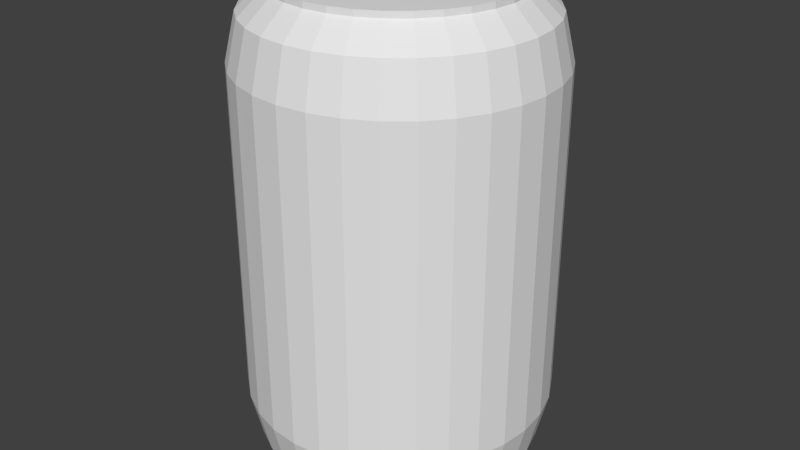 # Source: Barrel.blend  (saved by Blender 2.76.0; exported with 4.5.12 LTS)
import bpy
from mathutils import Matrix  # noqa: F401  (used for matrix-valued properties, if any)

bpy.ops.wm.read_factory_settings(use_empty=True)
scene = bpy.context.scene
scene.name = 'Scene'

# ---- collections
col_collection_1 = bpy.data.collections.new('Collection 1'); scene.collection.children.link(col_collection_1)

# ---- world
world_world = bpy.data.worlds.new('World'); scene.world = world_world
world_world.color = (0.05088, 0.05088, 0.05088)
world_world.use_sun_shadow = False
world_world.sun_shadow_jitter_overblur = 0.0
world_world.cycles.sampling_method = 'MANUAL'
world_world.cycles.sample_map_resolution = 256

# ---- meshes
me_cylinder = bpy.data.meshes.new('Cylinder')
me_cylinder.from_pydata([(0.0, 0.002696, -0.395), (0.0, 1.619, -0.395), (0.07706, 0.002696, -0.3874), (0.07706, 1.619, -0.3874), (0.1512, 0.002696, -0.3649), (0.1512, 1.619, -0.3649), (0.2194, 0.002696, -0.3284), (0.2194, 1.619, -0.3284), (0.2793, 0.002696, -0.2793), (0.2793, 1.619, -0.2793), (0.3284, 0.002696, -0.2194), (0.3284, 1.619, -0.2194), (0.3649, 0.002696, -0.1512), (0.3649, 1.619, -0.1512), (0.3874, 0.002696, -0.07706), (0.3874, 1.619, -0.07706), (0.395, 0.002696, -3.015e-08), (0.395, 1.619, -3.092e-07), (0.3874, 0.002696, 0.07706), (0.3874, 1.619, 0.07706), (0.3649, 0.002696, 0.1512), (0.3649, 1.619, 0.1512), (0.3284, 0.002696, 0.2194), (0.3284, 1.619, 0.2194), (0.2793, 0.002696, 0.2793), (0.2793, 1.619, 0.2793), (0.2194, 0.002696, 0.3284), (0.2194, 1.619, 0.3284), (0.1512, 0.002696, 0.3649), (0.1512, 1.619, 0.3649), (0.07706, 0.002696, 0.3874), (0.07706, 1.619, 0.3874), (-1.287e-07, 0.002696, 0.395), (-1.287e-07, 1.619, 0.395), (-0.07706, 0.002696, 0.3874), (-0.07706, 1.619, 0.3874), (-0.1512, 0.002696, 0.3649), (-0.1512, 1.619, 0.3649), (-0.2194, 0.002696, 0.3284), (-0.2194, 1.619, 0.3284), (-0.2793, 0.002696, 0.2793), (-0.2793, 1.619, 0.2793), (-0.3284, 0.002696, 0.2194), (-0.3284, 1.619, 0.2194), (-0.3649, 0.002696, 0.1512), (-0.3649, 1.619, 0.1512), (-0.3874, 0.002696, 0.07706), (-0.3874, 1.619, 0.07706), (-0.395, 0.002696, -3.82e-07), (-0.395, 1.619, -6.668e-07), (-0.3874, 0.002696, -0.07706), (-0.3874, 1.619, -0.07706), (-0.3649, 0.002696, -0.1512), (-0.3649, 1.619, -0.1512), (-0.3284, 0.002696, -0.2194), (-0.3284, 1.619, -0.2194), (-0.2793, 0.002696, -0.2793), (-0.2793, 1.619, -0.2793), (-0.2194, 0.002696, -0.3284), (-0.2194, 1.619, -0.3284), (-0.1512, 0.002696, -0.3649), (-0.1512, 1.619, -0.3649), (-0.07706, 0.002696, -0.3874), (-0.07706, 1.619, -0.3874), (-1.426e-08, 0.8107, -0.5109), (0.09967, 0.8107, -0.5011), (0.1955, 0.8107, -0.472), (0.2838, 0.8107, -0.4248), (0.3613, 0.8107, -0.3613), (0.4248, 0.8107, -0.2838), (0.472, 0.8107, -0.1955), (0.5011, 0.8107, -0.09967), (0.5109, 0.8107, -1.546e-07), (0.5011, 0.8107, 0.09967), (0.472, 0.8107, 0.1955), (0.4248, 0.8107, 0.2838), (0.3613, 0.8107, 0.3613), (0.2838, 0.8107, 0.4248), (0.1955, 0.8107, 0.472), (0.09967, 0.8107, 0.5011), (-1.807e-07, 0.8107, 0.5109), (-0.09967, 0.8107, 0.5011), (-0.1955, 0.8107, 0.472), (-0.2838, 0.8107, 0.4248), (-0.3613, 0.8107, 0.3613), (-0.4248, 0.8107, 0.2838), (-0.472, 0.8107, 0.1955), (-0.5011, 0.8107, 0.09967), (-0.5109, 0.8107, -5.719e-07), (-0.5011, 0.8107, -0.09967), (-0.472, 0.8107, -0.1955), (-0.4248, 0.8107, -0.2838), (-0.3613, 0.8107, -0.3613), (-0.2838, 0.8107, -0.4248), (-0.1955, 0.8107, -0.472), (-0.09967, 0.8107, -0.5011), (0.0, 1.599, -0.395), (0.07706, 1.599, -0.3874), (0.1512, 1.599, -0.3649), (0.2194, 1.599, -0.3284), (0.2793, 1.599, -0.2793), (0.3284, 1.599, -0.2194), (0.3649, 1.599, -0.1512), (0.3874, 1.599, -0.07706), (0.395, 1.599, -3.083e-07), (0.3874, 1.599, 0.07706), (0.3649, 1.599, 0.1512), (0.3284, 1.599, 0.2194), (0.2793, 1.599, 0.2793), (0.2194, 1.599, 0.3284), (0.1512, 1.599, 0.3649), (0.07706, 1.599, 0.3874), (-1.287e-07, 1.599, 0.395), (-0.07706, 1.599, 0.3874), (-0.1512, 1.599, 0.3649), (-0.2194, 1.599, 0.3284), (-0.2793, 1.599, 0.2793), (-0.3284, 1.599, 0.2194), (-0.3649, 1.599, 0.1512), (-0.3874, 1.599, 0.07706), (-0.395, 1.599, -6.659e-07), (-0.3874, 1.599, -0.07706), (-0.3649, 1.599, -0.1512), (-0.3284, 1.599, -0.2194), (-0.2793, 1.599, -0.2793), (-0.2194, 1.599, -0.3284), (-0.1512, 1.599, -0.3649), (-0.07706, 1.599, -0.3874), (0.07706, 0.02291, -0.3874), (0.1512, 0.02291, -0.3649), (0.2194, 0.02291, -0.3284), (0.2793, 0.02291, -0.2793), (0.3284, 0.02291, -0.2194), (0.3649, 0.02291, -0.1512), (0.3874, 0.02291, -0.07706), (0.395, 0.02291, -3.267e-08), (0.3874, 0.02291, 0.07706), (0.3649, 0.02291, 0.1512), (0.3284, 0.02291, 0.2194), (0.2793, 0.02291, 0.2793), (0.2194, 0.02291, 0.3284), (0.1512, 0.02291, 0.3649), (0.07706, 0.02291, 0.3874), (-1.287e-07, 0.02291, 0.395), (-0.07706, 0.02291, 0.3874), (-0.1512, 0.02291, 0.3649), (-0.2194, 0.02291, 0.3284), (-0.2793, 0.02291, 0.2793), (-0.3284, 0.02291, 0.2194), (-0.3649, 0.02291, 0.1512), (-0.3874, 0.02291, 0.07706), (-0.395, 0.02291, -3.847e-07), (-0.3874, 0.02291, -0.07706), (-0.3649, 0.02291, -0.1512), (-0.3284, 0.02291, -0.2194), (-0.2793, 0.02291, -0.2793), (-0.2194, 0.02291, -0.3284), (-0.1512, 0.02291, -0.3649), (-0.07706, 0.02291, -0.3874), (0.0, 0.02291, -0.395), (-9.748e-09, 0.1005, -0.4745), (0.09256, 0.1005, -0.4653), (0.1816, 0.1005, -0.4383), (0.2636, 0.1005, -0.3945), (0.3355, 0.1005, -0.3355), (0.3945, 0.1005, -0.2636), (0.4383, 0.1005, -0.1816), (0.4653, 0.1005, -0.09256), (0.4745, 0.1005, -2.674e-08), (0.4653, 0.1005, 0.09256), (0.4383, 0.1005, 0.1816), (0.3945, 0.1005, 0.2636), (0.3355, 0.1005, 0.3355), (0.2636, 0.1005, 0.3945), (0.1816, 0.1005, 0.4383), (0.09256, 0.1005, 0.4653), (-1.643e-07, 0.1005, 0.4745), (-0.09256, 0.1005, 0.4653), (-0.1816, 0.1005, 0.4383), (-0.2636, 0.1005, 0.3945), (-0.3355, 0.1005, 0.3355), (-0.3945, 0.1005, 0.2636), (-0.4383, 0.1005, 0.1816), (-0.4653, 0.1005, 0.09256), (-0.4745, 0.1005, -4.514e-07), (-0.4653, 0.1005, -0.09256), (-0.4383, 0.1005, -0.1816), (-0.3945, 0.1005, -0.2636), (-0.3355, 0.1005, -0.3355), (-0.2636, 0.1005, -0.3945), (-0.1816, 0.1005, -0.4383), (-0.09256, 0.1005, -0.4653), (0.09256, 1.521, -0.4653), (0.1816, 1.521, -0.4383), (0.2636, 1.521, -0.3945), (0.3355, 1.521, -0.3355), (0.3945, 1.521, -0.2636), (0.4383, 1.521, -0.1816), (0.4653, 1.521, -0.09256), (0.4745, 1.521, -3.049e-07), (0.4653, 1.521, 0.09256), (0.4383, 1.521, 0.1816), (0.3945, 1.521, 0.2636), (0.3355, 1.521, 0.3355), (0.2636, 1.521, 0.3945), (0.1816, 1.521, 0.4383), (0.09256, 1.521, 0.4653), (-1.643e-07, 1.521, 0.4745), (-0.09256, 1.521, 0.4653), (-0.1816, 1.521, 0.4383), (-0.2636, 1.521, 0.3945), (-0.3355, 1.521, 0.3355), (-0.3945, 1.521, 0.2636), (-0.4383, 1.521, 0.1816), (-0.4653, 1.521, 0.09256), (-0.4745, 1.521, -6.625e-07), (-0.4653, 1.521, -0.09256), (-0.4383, 1.521, -0.1816), (-0.3945, 1.521, -0.2636), (-0.3355, 1.521, -0.3355), (-0.2636, 1.521, -0.3945), (-0.1816, 1.521, -0.4383), (-0.09256, 1.521, -0.4653), (-9.748e-09, 1.521, -0.4745), (0.09967, 1.366, -0.5011), (0.1955, 1.366, -0.472), (0.2838, 1.366, -0.4248), (0.3613, 1.366, -0.3613), (0.4248, 1.366, -0.2838), (0.472, 1.366, -0.1955), (0.5011, 1.366, -0.09967), (0.5109, 1.366, -1.789e-07), (0.5011, 1.366, 0.09967), (0.472, 1.366, 0.1955), (0.4248, 1.366, 0.2838), (0.3613, 1.366, 0.3613), (0.2838, 1.366, 0.4248), (0.1955, 1.366, 0.472), (0.09967, 1.366, 0.5011), (-1.807e-07, 1.366, 0.5109), (-0.09967, 1.366, 0.5011), (-0.1955, 1.366, 0.472), (-0.2838, 1.366, 0.4248), (-0.3613, 1.366, 0.3613), (-0.4248, 1.366, 0.2838), (-0.472, 1.366, 0.1955), (-0.5011, 1.366, 0.09967), (-0.5109, 1.366, -6.558e-07), (-0.5011, 1.366, -0.09967), (-0.472, 1.366, -0.1955), (-0.4248, 1.366, -0.2838), (-0.3613, 1.366, -0.3613), (-0.2838, 1.366, -0.4248), (-0.1955, 1.366, -0.472), (-0.09967, 1.366, -0.5011), (-1.426e-08, 1.366, -0.5109), (-1.426e-08, 0.2555, -0.5109), (0.09967, 0.2555, -0.5011), (0.1955, 0.2555, -0.472), (0.2838, 0.2555, -0.4248), (0.3613, 0.2555, -0.3613), (0.4248, 0.2555, -0.2838), (0.472, 0.2555, -0.1955), (0.5011, 0.2555, -0.09967), (0.5109, 0.2555, -4.097e-08), (0.5011, 0.2555, 0.09967), (0.472, 0.2555, 0.1955), (0.4248, 0.2555, 0.2838), (0.3613, 0.2555, 0.3613), (0.2838, 0.2555, 0.4248), (0.1955, 0.2555, 0.472), (0.09967, 0.2555, 0.5011), (-1.807e-07, 0.2555, 0.5109), (-0.09967, 0.2555, 0.5011), (-0.1955, 0.2555, 0.472), (-0.2838, 0.2555, 0.4248), (-0.3613, 0.2555, 0.3613), (-0.4248, 0.2555, 0.2838), (-0.472, 0.2555, 0.1955), (-0.5011, 0.2555, 0.09967), (-0.5109, 0.2555, -4.88e-07), (-0.5011, 0.2555, -0.09967), (-0.472, 0.2555, -0.1955), (-0.4248, 0.2555, -0.2838), (-0.3613, 0.2555, -0.3613), (-0.2838, 0.2555, -0.4248), (-0.1955, 0.2555, -0.472), (-0.09967, 0.2555, -0.5011)], [], [(96, 1, 3, 97), (97, 3, 5, 98), (98, 5, 7, 99), (99, 7, 9, 100), (100, 9, 11, 101), (101, 11, 13, 102), (102, 13, 15, 103), (103, 15, 17, 104), (104, 17, 19, 105), (105, 19, 21, 106), (106, 21, 23, 107), (107, 23, 25, 108), (108, 25, 27, 109), (109, 27, 29, 110), (110, 29, 31, 111), (111, 31, 33, 112), (112, 33, 35, 113), (113, 35, 37, 114), (114, 37, 39, 115), (115, 39, 41, 116), (116, 41, 43, 117), (117, 43, 45, 118), (118, 45, 47, 119), (119, 47, 49, 120), (120, 49, 51, 121), (121, 51, 53, 122), (122, 53, 55, 123), (123, 55, 57, 124), (124, 57, 59, 125), (125, 59, 61, 126), (3, 1, 63, 61, 59, 57, 55, 53, 51, 49, 47, 45, 43, 41, 39, 37, 35, 33, 31, 29, 27, 25, 23, 21, 19, 17, 15, 13, 11, 9, 7, 5), (127, 63, 1, 96), (126, 61, 63, 127), (0, 2, 4, 6, 8, 10, 12, 14, 16, 18, 20, 22, 24, 26, 28, 30, 32, 34, 36, 38, 40, 42, 44, 46, 48, 50, 52, 54, 56, 58, 60, 62), (286, 94, 95, 287), (287, 95, 64, 256), (285, 93, 94, 286), (284, 92, 93, 285), (283, 91, 92, 284), (282, 90, 91, 283), (281, 89, 90, 282), (280, 88, 89, 281), (279, 87, 88, 280), (278, 86, 87, 279), (277, 85, 86, 278), (276, 84, 85, 277), (275, 83, 84, 276), (274, 82, 83, 275), (273, 81, 82, 274), (272, 80, 81, 273), (271, 79, 80, 272), (270, 78, 79, 271), (269, 77, 78, 270), (268, 76, 77, 269), (267, 75, 76, 268), (266, 74, 75, 267), (265, 73, 74, 266), (264, 72, 73, 265), (263, 71, 72, 264), (262, 70, 71, 263), (261, 69, 70, 262), (260, 68, 69, 261), (259, 67, 68, 260), (258, 66, 67, 259), (257, 65, 66, 258), (256, 64, 65, 257), (221, 126, 127, 222), (222, 127, 96, 223), (220, 125, 126, 221), (219, 124, 125, 220), (218, 123, 124, 219), (217, 122, 123, 218), (216, 121, 122, 217), (215, 120, 121, 216), (214, 119, 120, 215), (213, 118, 119, 214), (212, 117, 118, 213), (211, 116, 117, 212), (210, 115, 116, 211), (209, 114, 115, 210), (208, 113, 114, 209), (207, 112, 113, 208), (206, 111, 112, 207), (205, 110, 111, 206), (204, 109, 110, 205), (203, 108, 109, 204), (202, 107, 108, 203), (201, 106, 107, 202), (200, 105, 106, 201), (199, 104, 105, 200), (198, 103, 104, 199), (197, 102, 103, 198), (196, 101, 102, 197), (195, 100, 101, 196), (194, 99, 100, 195), (193, 98, 99, 194), (192, 97, 98, 193), (223, 96, 97, 192), (0, 159, 128, 2), (2, 128, 129, 4), (4, 129, 130, 6), (6, 130, 131, 8), (8, 131, 132, 10), (10, 132, 133, 12), (12, 133, 134, 14), (14, 134, 135, 16), (16, 135, 136, 18), (18, 136, 137, 20), (20, 137, 138, 22), (22, 138, 139, 24), (24, 139, 140, 26), (26, 140, 141, 28), (28, 141, 142, 30), (30, 142, 143, 32), (32, 143, 144, 34), (34, 144, 145, 36), (36, 145, 146, 38), (38, 146, 147, 40), (40, 147, 148, 42), (42, 148, 149, 44), (44, 149, 150, 46), (46, 150, 151, 48), (48, 151, 152, 50), (50, 152, 153, 52), (52, 153, 154, 54), (54, 154, 155, 56), (56, 155, 156, 58), (58, 156, 157, 60), (62, 158, 159, 0), (60, 157, 158, 62), (159, 160, 161, 128), (128, 161, 162, 129), (129, 162, 163, 130), (130, 163, 164, 131), (131, 164, 165, 132), (132, 165, 166, 133), (133, 166, 167, 134), (134, 167, 168, 135), (135, 168, 169, 136), (136, 169, 170, 137), (137, 170, 171, 138), (138, 171, 172, 139), (139, 172, 173, 140), (140, 173, 174, 141), (141, 174, 175, 142), (142, 175, 176, 143), (143, 176, 177, 144), (144, 177, 178, 145), (145, 178, 179, 146), (146, 179, 180, 147), (147, 180, 181, 148), (148, 181, 182, 149), (149, 182, 183, 150), (150, 183, 184, 151), (151, 184, 185, 152), (152, 185, 186, 153), (153, 186, 187, 154), (154, 187, 188, 155), (155, 188, 189, 156), (156, 189, 190, 157), (158, 191, 160, 159), (157, 190, 191, 158), (255, 223, 192, 224), (224, 192, 193, 225), (225, 193, 194, 226), (226, 194, 195, 227), (227, 195, 196, 228), (228, 196, 197, 229), (229, 197, 198, 230), (230, 198, 199, 231), (231, 199, 200, 232), (232, 200, 201, 233), (233, 201, 202, 234), (234, 202, 203, 235), (235, 203, 204, 236), (236, 204, 205, 237), (237, 205, 206, 238), (238, 206, 207, 239), (239, 207, 208, 240), (240, 208, 209, 241), (241, 209, 210, 242), (242, 210, 211, 243), (243, 211, 212, 244), (244, 212, 213, 245), (245, 213, 214, 246), (246, 214, 215, 247), (247, 215, 216, 248), (248, 216, 217, 249), (249, 217, 218, 250), (250, 218, 219, 251), (251, 219, 220, 252), (252, 220, 221, 253), (254, 222, 223, 255), (253, 221, 222, 254), (94, 253, 254, 95), (95, 254, 255, 64), (93, 252, 253, 94), (92, 251, 252, 93), (91, 250, 251, 92), (90, 249, 250, 91), (89, 248, 249, 90), (88, 247, 248, 89), (87, 246, 247, 88), (86, 245, 246, 87), (85, 244, 245, 86), (84, 243, 244, 85), (83, 242, 243, 84), (82, 241, 242, 83), (81, 240, 241, 82), (80, 239, 240, 81), (79, 238, 239, 80), (78, 237, 238, 79), (77, 236, 237, 78), (76, 235, 236, 77), (75, 234, 235, 76), (74, 233, 234, 75), (73, 232, 233, 74), (72, 231, 232, 73), (71, 230, 231, 72), (70, 229, 230, 71), (69, 228, 229, 70), (68, 227, 228, 69), (67, 226, 227, 68), (66, 225, 226, 67), (65, 224, 225, 66), (64, 255, 224, 65), (160, 256, 257, 161), (161, 257, 258, 162), (162, 258, 259, 163), (163, 259, 260, 164), (164, 260, 261, 165), (165, 261, 262, 166), (166, 262, 263, 167), (167, 263, 264, 168), (168, 264, 265, 169), (169, 265, 266, 170), (170, 266, 267, 171), (171, 267, 268, 172), (172, 268, 269, 173), (173, 269, 270, 174), (174, 270, 271, 175), (175, 271, 272, 176), (176, 272, 273, 177), (177, 273, 274, 178), (178, 274, 275, 179), (179, 275, 276, 180), (180, 276, 277, 181), (181, 277, 278, 182), (182, 278, 279, 183), (183, 279, 280, 184), (184, 280, 281, 185), (185, 281, 282, 186), (186, 282, 283, 187), (187, 283, 284, 188), (188, 284, 285, 189), (189, 285, 286, 190), (191, 287, 256, 160), (190, 286, 287, 191)])
me_cylinder.use_remesh_preserve_volume = False
me_cylinder.use_remesh_preserve_attributes = False
me_cylinder.use_mirror_vertex_groups = False
me_cylinder.update()

# ---- objects
ob_cylinder = bpy.data.objects.new('Cylinder', me_cylinder)

# ---- transforms, parenting, visibility, modifiers, constraints
ob_cylinder.location = (0.0, 0.0, 0.0)
ob_cylinder.rotation_euler = (1.571, 0.0, 0.0)
ob_cylinder.lineart.crease_threshold = 0.0

# ---- collection membership
col_collection_1.objects.link(ob_cylinder)

# ---- scene / render settings (as saved in the file)
scene.frame_start = 1; scene.frame_end = 250; scene.frame_set(1)
scene.render.engine = 'BLENDER_EEVEE_NEXT'
scene.render.resolution_percentage = 50
scene.render.dither_intensity = 0.0
scene.cycles.use_denoising = False
scene.cycles.samples = 10
scene.cycles.sampling_pattern = 'TABULATED_SOBOL'
scene.cycles.light_sampling_threshold = 0.0
scene.cycles.use_adaptive_sampling = False
scene.cycles.use_light_tree = False
scene.cycles.blur_glossy = 0.0
scene.cycles.pixel_filter_type = 'GAUSSIAN'
scene.cycles.sample_clamp_indirect = 0.0
scene.view_settings.view_transform = 'Standard'
bpy.context.view_layer.update()

# ---- added for rendering (the .blend has no active camera and no usable light): camera, sun
cam_auto = bpy.data.cameras.new('AutoCamera')
cam_auto.lens = 50.0
cam_auto.sensor_width = 36.0
cam_auto.clip_end = 1000.0
ob_auto_camera = bpy.data.objects.new('AutoCamera', cam_auto)
scene.collection.objects.link(ob_auto_camera)
ob_auto_camera.location = (2.00578, -2.40693, 2.41533)
ob_auto_camera.rotation_euler = (1.09748, -7.21219e-08, 0.694738)
scene.camera = ob_auto_camera
light_auto_sun = bpy.data.lights.new('AutoSun', 'SUN')
light_auto_sun.energy = 3.0
light_auto_sun.angle = 0.0523599
ob_auto_sun = bpy.data.objects.new('AutoSun', light_auto_sun)
scene.collection.objects.link(ob_auto_sun)
ob_auto_sun.rotation_euler = (0.872665, 0.174533, 0.523599)
bpy.context.view_layer.update()
